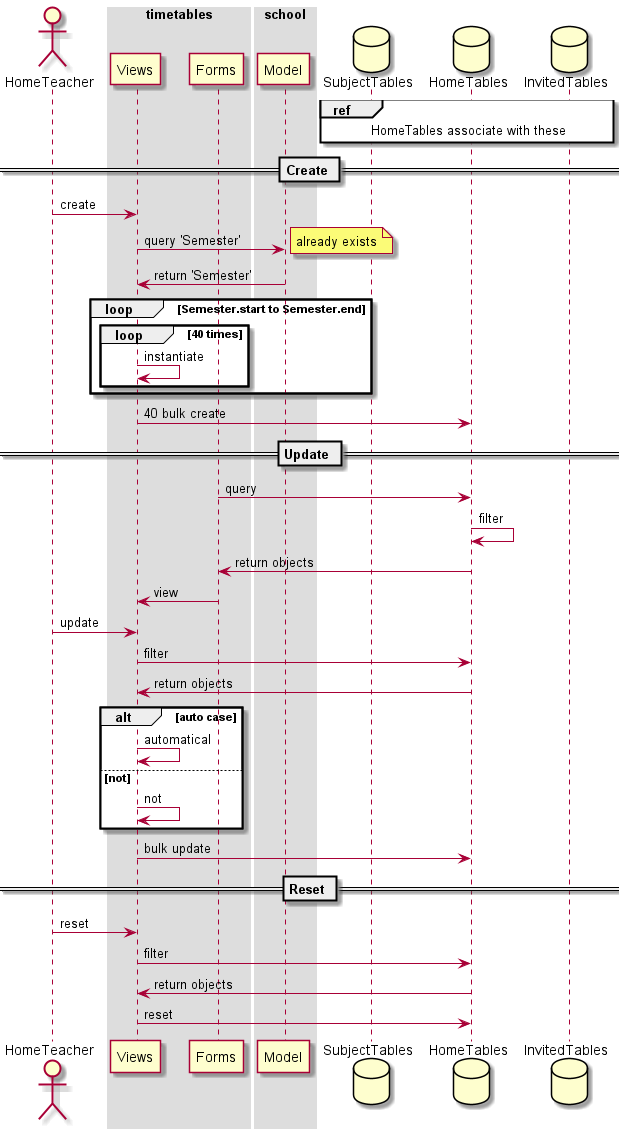

The diagram above was rendered by PlantUML. Its source (embedded in the PNG):
@startuml
'style'
skinparam SequenceBoxBorderColor #ffffff

'struct'
actor HomeTeacher

box timetables
    participant Views
    participant Forms
end box

box school
    participant Model
end box

database SubjectTables
database HomeTables
database InvitedTables

'graph'
'view'
ref over SubjectTables, HomeTables, InvitedTables
    HomeTables associate with these
end ref

== Create ==
HomeTeacher -> Views : create
Views -> Model : query 'Semester'
note right: already exists
Model -> Views : return 'Semester'
    loop Semester.start to Semester.end
        loop 40 times
            Views -> Views : instantiate
        end
    end
Views -> HomeTables : 40 bulk create

== Update ==
Forms -> HomeTables : query
HomeTables -> HomeTables : filter
HomeTables -> Forms : return objects
Forms -> Views : view
HomeTeacher -> Views : update
Views -> HomeTables : filter
HomeTables -> Views : return objects
alt auto case
    Views -> Views : automatical
else not
    Views -> Views : not
end
Views -> HomeTables : bulk update

== Reset ==
HomeTeacher -> Views : reset
Views -> HomeTables : filter
HomeTables -> Views : return objects
Views -> HomeTables : reset
@enduml